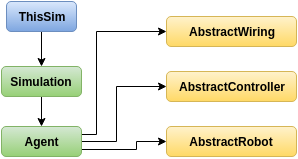

The diagram above was exported from draw.io. Its source (the exported page's mxGraphModel, read from the mxfile embedded in the PNG):
<mxGraphModel dx="876" dy="481" grid="1" gridSize="10" guides="1" tooltips="1" connect="1" arrows="1" fold="1" page="1" pageScale="1" pageWidth="826" pageHeight="1169" background="#ffffff" math="0" shadow="0">
  <root>
    <mxCell id="0" />
    <mxCell id="1" parent="0" />
    <mxCell id="9" style="edgeStyle=orthogonalEdgeStyle;rounded=0;html=1;exitX=0.5;exitY=1;entryX=0.5;entryY=0;jettySize=auto;orthogonalLoop=1;fontFamily=Helvetica;fontColor=#000000;" edge="1" parent="1" source="2" target="3">
      <mxGeometry relative="1" as="geometry" />
    </mxCell>
    <mxCell id="2" value="&lt;b&gt;&lt;font style=&quot;font-size: 12px&quot;&gt;ThisSim&lt;/font&gt;&lt;/b&gt;" style="rounded=1;whiteSpace=wrap;html=1;labelBackgroundColor=none;fontFamily=Helvetica;fontColor=#000000;plain-blue" vertex="1" parent="1">
      <mxGeometry x="150" y="50" width="70" height="30" as="geometry" />
    </mxCell>
    <mxCell id="10" style="edgeStyle=orthogonalEdgeStyle;rounded=0;html=1;exitX=0.5;exitY=1;entryX=0.5;entryY=0;jettySize=auto;orthogonalLoop=1;fontFamily=Helvetica;fontColor=#000000;" edge="1" parent="1" source="3" target="4">
      <mxGeometry relative="1" as="geometry" />
    </mxCell>
    <mxCell id="3" value="&lt;b&gt;Simulation&lt;/b&gt;" style="rounded=1;whiteSpace=wrap;html=1;labelBackgroundColor=none;fontFamily=Helvetica;fontColor=#000000;plain-green" vertex="1" parent="1">
      <mxGeometry x="145" y="115" width="80" height="30" as="geometry" />
    </mxCell>
    <mxCell id="11" style="edgeStyle=orthogonalEdgeStyle;rounded=0;html=1;exitX=1;exitY=0.25;entryX=0;entryY=0.5;jettySize=auto;orthogonalLoop=1;fontFamily=Helvetica;fontColor=#000000;" edge="1" parent="1" source="4" target="5">
      <mxGeometry relative="1" as="geometry">
        <Array as="points">
          <mxPoint x="240" y="183" />
          <mxPoint x="240" y="80" />
        </Array>
      </mxGeometry>
    </mxCell>
    <mxCell id="12" style="edgeStyle=orthogonalEdgeStyle;rounded=0;html=1;exitX=1;exitY=0.5;entryX=0;entryY=0.5;jettySize=auto;orthogonalLoop=1;fontFamily=Helvetica;fontColor=#000000;" edge="1" parent="1" source="4" target="7">
      <mxGeometry relative="1" as="geometry">
        <Array as="points">
          <mxPoint x="260" y="190" />
          <mxPoint x="260" y="135" />
        </Array>
      </mxGeometry>
    </mxCell>
    <mxCell id="13" style="edgeStyle=orthogonalEdgeStyle;rounded=0;html=1;exitX=1;exitY=0.75;entryX=0;entryY=0.5;jettySize=auto;orthogonalLoop=1;fontFamily=Helvetica;fontColor=#000000;" edge="1" parent="1" source="4" target="8">
      <mxGeometry relative="1" as="geometry">
        <Array as="points">
          <mxPoint x="280" y="198" />
          <mxPoint x="280" y="190" />
        </Array>
      </mxGeometry>
    </mxCell>
    <mxCell id="4" value="&lt;b&gt;Agent&lt;/b&gt;" style="rounded=1;whiteSpace=wrap;html=1;labelBackgroundColor=none;fontFamily=Helvetica;fontColor=#000000;plain-green" vertex="1" parent="1">
      <mxGeometry x="145" y="175" width="80" height="30" as="geometry" />
    </mxCell>
    <mxCell id="5" value="&lt;b&gt;AbstractWiring&lt;/b&gt;" style="rounded=1;whiteSpace=wrap;html=1;labelBackgroundColor=none;fontFamily=Helvetica;fontColor=#000000;plain-yellow" vertex="1" parent="1">
      <mxGeometry x="310" y="65" width="130" height="30" as="geometry" />
    </mxCell>
    <mxCell id="7" value="&lt;b&gt;AbstractController&lt;/b&gt;" style="rounded=1;whiteSpace=wrap;html=1;labelBackgroundColor=none;fontFamily=Helvetica;fontColor=#000000;plain-yellow" vertex="1" parent="1">
      <mxGeometry x="310" y="120" width="130" height="30" as="geometry" />
    </mxCell>
    <mxCell id="8" value="&lt;b&gt;AbstractRobot&lt;/b&gt;" style="rounded=1;whiteSpace=wrap;html=1;labelBackgroundColor=none;fontFamily=Helvetica;fontColor=#000000;plain-yellow" vertex="1" parent="1">
      <mxGeometry x="310" y="175" width="130" height="30" as="geometry" />
    </mxCell>
  </root>
</mxGraphModel>